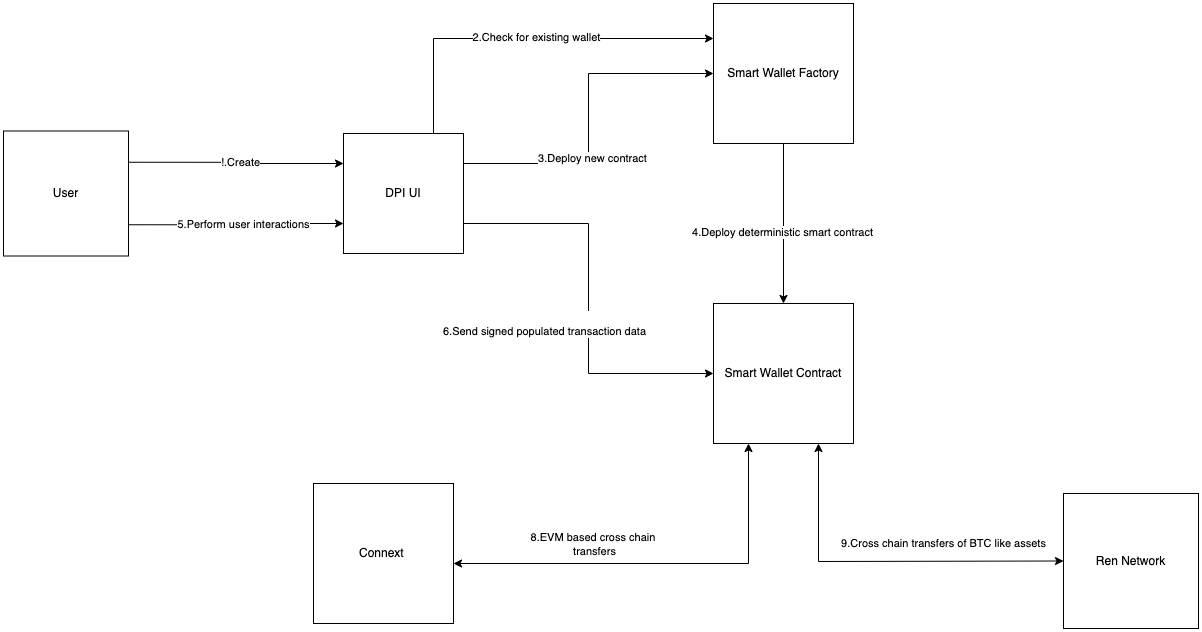

The diagram above was exported from draw.io. Its source (the exported page's mxGraphModel, read from the mxfile embedded in the PNG):
<mxGraphModel dx="1298" dy="777" grid="1" gridSize="10" guides="1" tooltips="1" connect="1" arrows="1" fold="1" page="1" pageScale="1" pageWidth="1100" pageHeight="850" math="0" shadow="0">
  <root>
    <mxCell id="0" />
    <mxCell id="1" parent="0" />
    <mxCell id="GUlp9acFQ5Dw5K7-N3Wx-6" style="edgeStyle=orthogonalEdgeStyle;rounded=0;orthogonalLoop=1;jettySize=auto;html=1;exitX=1;exitY=0.25;exitDx=0;exitDy=0;entryX=0;entryY=0.5;entryDx=0;entryDy=0;" edge="1" parent="1" source="GUlp9acFQ5Dw5K7-N3Wx-1" target="GUlp9acFQ5Dw5K7-N3Wx-3">
      <mxGeometry relative="1" as="geometry" />
    </mxCell>
    <mxCell id="GUlp9acFQ5Dw5K7-N3Wx-23" value="3.Deploy new contract&lt;br&gt;" style="edgeLabel;html=1;align=center;verticalAlign=middle;resizable=0;points=[];" vertex="1" connectable="0" parent="GUlp9acFQ5Dw5K7-N3Wx-6">
      <mxGeometry x="-0.2265" y="-3" relative="1" as="geometry">
        <mxPoint as="offset" />
      </mxGeometry>
    </mxCell>
    <mxCell id="GUlp9acFQ5Dw5K7-N3Wx-7" style="edgeStyle=orthogonalEdgeStyle;rounded=0;orthogonalLoop=1;jettySize=auto;html=1;exitX=1;exitY=0.75;exitDx=0;exitDy=0;entryX=0;entryY=0.5;entryDx=0;entryDy=0;" edge="1" parent="1" source="GUlp9acFQ5Dw5K7-N3Wx-1" target="GUlp9acFQ5Dw5K7-N3Wx-2">
      <mxGeometry relative="1" as="geometry" />
    </mxCell>
    <mxCell id="GUlp9acFQ5Dw5K7-N3Wx-24" value="&lt;br&gt;6.Send signed populated transaction data" style="edgeLabel;html=1;align=center;verticalAlign=middle;resizable=0;points=[];" vertex="1" connectable="0" parent="GUlp9acFQ5Dw5K7-N3Wx-7">
      <mxGeometry x="0.6313" y="1" relative="1" as="geometry">
        <mxPoint x="-96" y="-49" as="offset" />
      </mxGeometry>
    </mxCell>
    <mxCell id="GUlp9acFQ5Dw5K7-N3Wx-9" style="edgeStyle=orthogonalEdgeStyle;rounded=0;orthogonalLoop=1;jettySize=auto;html=1;exitX=0.75;exitY=0;exitDx=0;exitDy=0;entryX=0;entryY=0.25;entryDx=0;entryDy=0;" edge="1" parent="1" source="GUlp9acFQ5Dw5K7-N3Wx-1" target="GUlp9acFQ5Dw5K7-N3Wx-3">
      <mxGeometry relative="1" as="geometry" />
    </mxCell>
    <mxCell id="GUlp9acFQ5Dw5K7-N3Wx-22" value="2.Check for existing wallet&lt;br&gt;" style="edgeLabel;html=1;align=center;verticalAlign=middle;resizable=0;points=[];" vertex="1" connectable="0" parent="GUlp9acFQ5Dw5K7-N3Wx-9">
      <mxGeometry x="0.0531" y="2" relative="1" as="geometry">
        <mxPoint as="offset" />
      </mxGeometry>
    </mxCell>
    <mxCell id="GUlp9acFQ5Dw5K7-N3Wx-1" value="DPI UI" style="whiteSpace=wrap;html=1;aspect=fixed;" vertex="1" parent="1">
      <mxGeometry x="410" y="290" width="120" height="120" as="geometry" />
    </mxCell>
    <mxCell id="GUlp9acFQ5Dw5K7-N3Wx-2" value="Smart Wallet Contract" style="whiteSpace=wrap;html=1;aspect=fixed;" vertex="1" parent="1">
      <mxGeometry x="780" y="460" width="140" height="140" as="geometry" />
    </mxCell>
    <mxCell id="GUlp9acFQ5Dw5K7-N3Wx-12" style="edgeStyle=orthogonalEdgeStyle;rounded=0;orthogonalLoop=1;jettySize=auto;html=1;exitX=0.5;exitY=1;exitDx=0;exitDy=0;" edge="1" parent="1" source="GUlp9acFQ5Dw5K7-N3Wx-3" target="GUlp9acFQ5Dw5K7-N3Wx-2">
      <mxGeometry relative="1" as="geometry" />
    </mxCell>
    <mxCell id="GUlp9acFQ5Dw5K7-N3Wx-13" value="4.Deploy deterministic smart contract&lt;br&gt;" style="edgeLabel;html=1;align=center;verticalAlign=middle;resizable=0;points=[];" vertex="1" connectable="0" parent="GUlp9acFQ5Dw5K7-N3Wx-12">
      <mxGeometry x="0.1" y="-2" relative="1" as="geometry">
        <mxPoint as="offset" />
      </mxGeometry>
    </mxCell>
    <mxCell id="GUlp9acFQ5Dw5K7-N3Wx-3" value="Smart Wallet Factory" style="whiteSpace=wrap;html=1;aspect=fixed;" vertex="1" parent="1">
      <mxGeometry x="780" y="160" width="140" height="140" as="geometry" />
    </mxCell>
    <mxCell id="GUlp9acFQ5Dw5K7-N3Wx-19" style="edgeStyle=orthogonalEdgeStyle;rounded=0;orthogonalLoop=1;jettySize=auto;html=1;exitX=1;exitY=0.25;exitDx=0;exitDy=0;entryX=0;entryY=0.25;entryDx=0;entryDy=0;" edge="1" parent="1" source="GUlp9acFQ5Dw5K7-N3Wx-14" target="GUlp9acFQ5Dw5K7-N3Wx-1">
      <mxGeometry relative="1" as="geometry" />
    </mxCell>
    <mxCell id="GUlp9acFQ5Dw5K7-N3Wx-21" value="!.Create" style="edgeLabel;html=1;align=center;verticalAlign=middle;resizable=0;points=[];" vertex="1" connectable="0" parent="GUlp9acFQ5Dw5K7-N3Wx-19">
      <mxGeometry x="0.0491" y="2" relative="1" as="geometry">
        <mxPoint as="offset" />
      </mxGeometry>
    </mxCell>
    <mxCell id="GUlp9acFQ5Dw5K7-N3Wx-20" style="edgeStyle=orthogonalEdgeStyle;rounded=0;orthogonalLoop=1;jettySize=auto;html=1;exitX=1;exitY=0.75;exitDx=0;exitDy=0;entryX=0;entryY=0.75;entryDx=0;entryDy=0;" edge="1" parent="1" source="GUlp9acFQ5Dw5K7-N3Wx-14" target="GUlp9acFQ5Dw5K7-N3Wx-1">
      <mxGeometry relative="1" as="geometry" />
    </mxCell>
    <mxCell id="GUlp9acFQ5Dw5K7-N3Wx-26" value="5.Perform user interactions&lt;br&gt;" style="edgeLabel;html=1;align=center;verticalAlign=middle;resizable=0;points=[];" vertex="1" connectable="0" parent="GUlp9acFQ5Dw5K7-N3Wx-20">
      <mxGeometry x="0.3508" relative="1" as="geometry">
        <mxPoint x="-30" as="offset" />
      </mxGeometry>
    </mxCell>
    <mxCell id="GUlp9acFQ5Dw5K7-N3Wx-14" value="User" style="whiteSpace=wrap;html=1;aspect=fixed;" vertex="1" parent="1">
      <mxGeometry x="70" y="287.5" width="125" height="125" as="geometry" />
    </mxCell>
    <mxCell id="GUlp9acFQ5Dw5K7-N3Wx-27" value="Connext&amp;nbsp;" style="whiteSpace=wrap;html=1;aspect=fixed;" vertex="1" parent="1">
      <mxGeometry x="380" y="640" width="140" height="140" as="geometry" />
    </mxCell>
    <mxCell id="GUlp9acFQ5Dw5K7-N3Wx-30" value="Ren Network" style="whiteSpace=wrap;html=1;aspect=fixed;" vertex="1" parent="1">
      <mxGeometry x="1130" y="650" width="135" height="135" as="geometry" />
    </mxCell>
    <mxCell id="GUlp9acFQ5Dw5K7-N3Wx-38" value="" style="endArrow=classic;startArrow=classic;html=1;rounded=0;entryX=0.25;entryY=1;entryDx=0;entryDy=0;" edge="1" parent="1" target="GUlp9acFQ5Dw5K7-N3Wx-2">
      <mxGeometry width="50" height="50" relative="1" as="geometry">
        <mxPoint x="520" y="720" as="sourcePoint" />
        <mxPoint x="560" y="670" as="targetPoint" />
        <Array as="points">
          <mxPoint x="815" y="720" />
        </Array>
      </mxGeometry>
    </mxCell>
    <mxCell id="GUlp9acFQ5Dw5K7-N3Wx-41" value="8.EVM based cross chain&amp;nbsp;&lt;br&gt;transfers" style="edgeLabel;html=1;align=center;verticalAlign=middle;resizable=0;points=[];" vertex="1" connectable="0" parent="GUlp9acFQ5Dw5K7-N3Wx-38">
      <mxGeometry x="-0.5036" y="-1" relative="1" as="geometry">
        <mxPoint x="37" y="-21" as="offset" />
      </mxGeometry>
    </mxCell>
    <mxCell id="GUlp9acFQ5Dw5K7-N3Wx-42" value="" style="endArrow=classic;startArrow=classic;html=1;rounded=0;entryX=0.75;entryY=1;entryDx=0;entryDy=0;exitX=0;exitY=0.5;exitDx=0;exitDy=0;" edge="1" parent="1" source="GUlp9acFQ5Dw5K7-N3Wx-30" target="GUlp9acFQ5Dw5K7-N3Wx-2">
      <mxGeometry width="50" height="50" relative="1" as="geometry">
        <mxPoint x="600" y="450" as="sourcePoint" />
        <mxPoint x="650" y="400" as="targetPoint" />
        <Array as="points">
          <mxPoint x="885" y="718" />
        </Array>
      </mxGeometry>
    </mxCell>
    <mxCell id="GUlp9acFQ5Dw5K7-N3Wx-43" value="9.Cross chain transfers of BTC like assets" style="edgeLabel;html=1;align=center;verticalAlign=middle;resizable=0;points=[];" vertex="1" connectable="0" parent="GUlp9acFQ5Dw5K7-N3Wx-42">
      <mxGeometry x="0.1054" y="-1" relative="1" as="geometry">
        <mxPoint x="81" y="-17" as="offset" />
      </mxGeometry>
    </mxCell>
  </root>
</mxGraphModel>